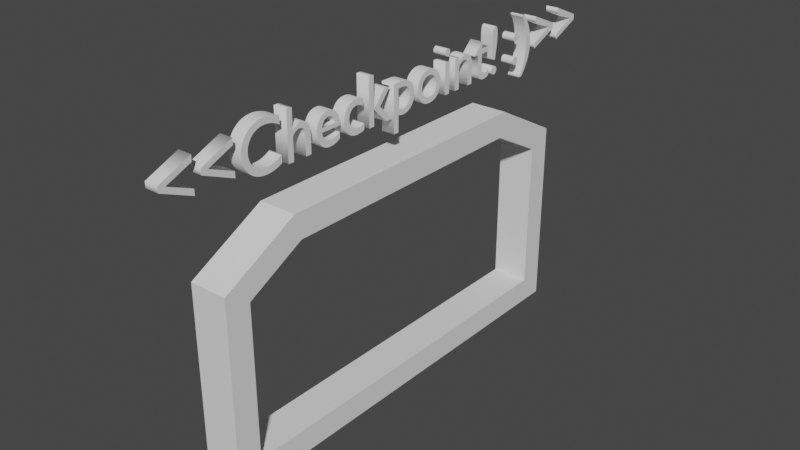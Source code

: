 # Source: VeryBadCheckpoint.blend  (saved by Blender 3.0.42; exported with 4.5.12 LTS)
import bpy
from mathutils import Matrix  # noqa: F401  (used for matrix-valued properties, if any)

bpy.ops.wm.read_factory_settings(use_empty=True)
scene = bpy.context.scene
scene.name = 'Scene'

# ---- collections
col_collection = bpy.data.collections.new('Collection'); scene.collection.children.link(col_collection)

# ---- world
world_world = bpy.data.worlds.new('World'); scene.world = world_world
world_world.use_nodes = True; world_world.node_tree.nodes.clear()
_N = world_world.node_tree.nodes; _L = world_world.node_tree.links
n0 = _N.new('ShaderNodeOutputWorld'); n0.name = 'World Output'; n0.location = (300, 300)
n1 = _N.new('ShaderNodeBackground'); n1.name = 'Background'; n1.location = (10, 300)
n1.inputs[0].default_value = (0.05088, 0.05088, 0.05088, 1.0)
_L.new(n1.outputs[0], n0.inputs[0])
n0.is_active_output = True
world_world.color = (0.05088, 0.05088, 0.05088)
world_world.use_sun_shadow = False
world_world.sun_shadow_jitter_overblur = 0.0

# ---- meshes
me_cube_001 = bpy.data.meshes.new('Cube.001')
me_cube_001.from_pydata([(-0.1627, -1.668, -0.7869), (-0.1627, 1.668, -0.7869), (0.1627, -1.668, -0.7869), (0.1627, 1.668, -0.7869), (-0.1627, -1.668, 0.5213), (-0.1627, -1.168, 0.7869), (-0.1627, 1.168, 0.7869), (-0.1627, 1.668, 0.5213), (0.1627, -1.168, 0.7869), (0.1627, -1.668, 0.5213), (0.1627, 1.668, 0.5213), (0.1627, 1.168, 0.7869), (-0.1627, 1.881, -1.0), (-0.1627, -1.881, -1.0), (0.1627, -1.881, -1.0), (0.1627, 1.881, -1.0), (-0.1627, 1.881, 0.6494), (-0.1627, 1.221, 1.0), (0.1627, 1.221, 1.0), (0.1627, 1.881, 0.6494), (0.1627, -1.881, 0.6494), (0.1627, -1.221, 1.0), (-0.1627, -1.221, 1.0), (-0.1627, -1.881, 0.6494)], [], [(18, 17, 22, 21), (10, 11, 6, 7), (3, 10, 7, 1), (12, 15, 14, 13), (12, 16, 19, 15), (17, 18, 19, 16), (21, 22, 23, 20), (14, 20, 23, 13), (0, 1, 12, 13), (3, 2, 14, 15), (7, 6, 17, 16), (11, 10, 19, 18), (9, 8, 21, 20), (5, 4, 23, 22), (2, 9, 20, 14), (4, 0, 13, 23), (6, 5, 22, 17), (1, 7, 16, 12), (8, 11, 18, 21), (10, 3, 15, 19), (11, 8, 5, 6), (8, 9, 4, 5), (9, 2, 0, 4), (2, 3, 1, 0)])
_uv = me_cube_001.uv_layers.new(name='UVMap')
_uv.uv.foreach_set('vector', [0.625, 0.5438, 0.875, 0.5438, 0.875, 0.7062, 0.625, 0.7062, 0.5652, 0.5142, 0.5984, 0.5474, 0.5984, 0.2026, 0.5652, 0.2358, 0.4016, 0.5142, 0.5652, 0.5142, 0.5652, 0.2358, 0.4016, 0.2358, 0.125, 0.5, 0.375, 0.5, 0.375, 0.75, 0.125, 0.75, 0.375, 0.25, 0.5812, 0.25, 0.5812, 0.5, 0.375, 0.5, 0.625, 0.25, 0.625, 0.5, 0.5812, 0.5, 0.5812, 0.25, 0.625, 0.75, 0.625, 1.0, 0.5812, 1.0, 0.5812, 0.75, 0.375, 0.75, 0.5812, 0.75, 0.5812, 1.0, 0.375, 1.0, 0.4016, 0.01416, 0.4016, 0.2358, 0.375, 0.25, 0.375, 0.0, 0.4016, 0.5142, 0.4016, 0.7358, 0.375, 0.75, 0.375, 0.5, 0.5652, 0.2358, 0.5984, 0.2026, 0.625, 0.2062, 0.5812, 0.25, 0.5984, 0.5474, 0.5652, 0.5142, 0.5812, 0.5, 0.625, 0.5438, 0.5652, 0.7358, 0.5984, 0.7026, 0.625, 0.7062, 0.5812, 0.75, 0.5984, 0.04736, 0.5652, 0.01416, 0.5812, 0.0, 0.625, 0.04383, 0.4016, 0.7358, 0.5652, 0.7358, 0.5812, 0.75, 0.375, 0.75, 0.5652, 0.01416, 0.4016, 0.01416, 0.375, 0.0, 0.5812, 0.0, 0.5984, 0.2026, 0.5984, 0.04736, 0.625, 0.04383, 0.625, 0.2062, 0.4016, 0.2358, 0.5652, 0.2358, 0.5812, 0.25, 0.375, 0.25, 0.5984, 0.7026, 0.5984, 0.5474, 0.625, 0.5438, 0.625, 0.7062, 0.5652, 0.5142, 0.4016, 0.5142, 0.375, 0.5, 0.5812, 0.5, 0.5984, 0.5474, 0.5984, 0.7026, 0.5984, 0.04736, 0.5984, 0.2026, 0.5984, 0.7026, 0.5652, 0.7358, 0.5652, 0.01416, 0.5984, 0.04736, 0.5652, 0.7358, 0.4016, 0.7358, 0.4016, 0.01416, 0.5652, 0.01416, 0.4016, 0.7358, 0.4016, 0.5142, 0.4016, 0.2358, 0.4016, 0.01416])
me_cube_001.use_remesh_fix_poles = True
me_cube_001.use_remesh_preserve_attributes = False
me_cube_001.update()

# ---- curves / text
txt_text = bpy.data.curves.new('Text', 'FONT')
txt_text.dimensions = '2D'
txt_text.body = '<<Checkpoint! :)>>'
txt_text.extrude = 0.1

# ---- objects
ob_cube = bpy.data.objects.new('Cube', me_cube_001)
ob_text = bpy.data.objects.new('Text', txt_text)

# ---- transforms, parenting, visibility, modifiers, constraints
ob_cube.location = (0.0, 0.0, 0.0)
ob_text.location = (0.0, -2.264, 1.312)
ob_text.rotation_euler = (1.571, -0.0, 1.571)
ob_text.scale = (0.5751, 0.5751, 0.5751)

# ---- collection membership
col_collection.objects.link(ob_cube)
col_collection.objects.link(ob_text)

# ---- scene / render settings (as saved in the file)
scene.frame_start = 1; scene.frame_end = 250; scene.frame_set(1)
scene.render.engine = 'BLENDER_EEVEE_NEXT'
scene.cycles.use_denoising = False
scene.cycles.sampling_pattern = 'TABULATED_SOBOL'
scene.cycles.use_light_tree = False
scene.view_settings.view_transform = 'Filmic'
bpy.context.view_layer.update()

# ---- added for rendering (the .blend has no active camera and no usable light): camera, sun
cam_auto = bpy.data.cameras.new('AutoCamera')
cam_auto.lens = 50.0
cam_auto.sensor_width = 36.0
cam_auto.clip_end = 1000.0
ob_auto_camera = bpy.data.objects.new('AutoCamera', cam_auto)
scene.collection.objects.link(ob_auto_camera)
ob_auto_camera.location = (4.9618, -5.87854, 4.32523)
ob_auto_camera.rotation_euler = (1.09748, -7.21219e-08, 0.694738)
scene.camera = ob_auto_camera
light_auto_sun = bpy.data.lights.new('AutoSun', 'SUN')
light_auto_sun.energy = 3.0
light_auto_sun.angle = 0.0523599
ob_auto_sun = bpy.data.objects.new('AutoSun', light_auto_sun)
scene.collection.objects.link(ob_auto_sun)
ob_auto_sun.rotation_euler = (0.872665, 0.174533, 0.523599)
bpy.context.view_layer.update()
